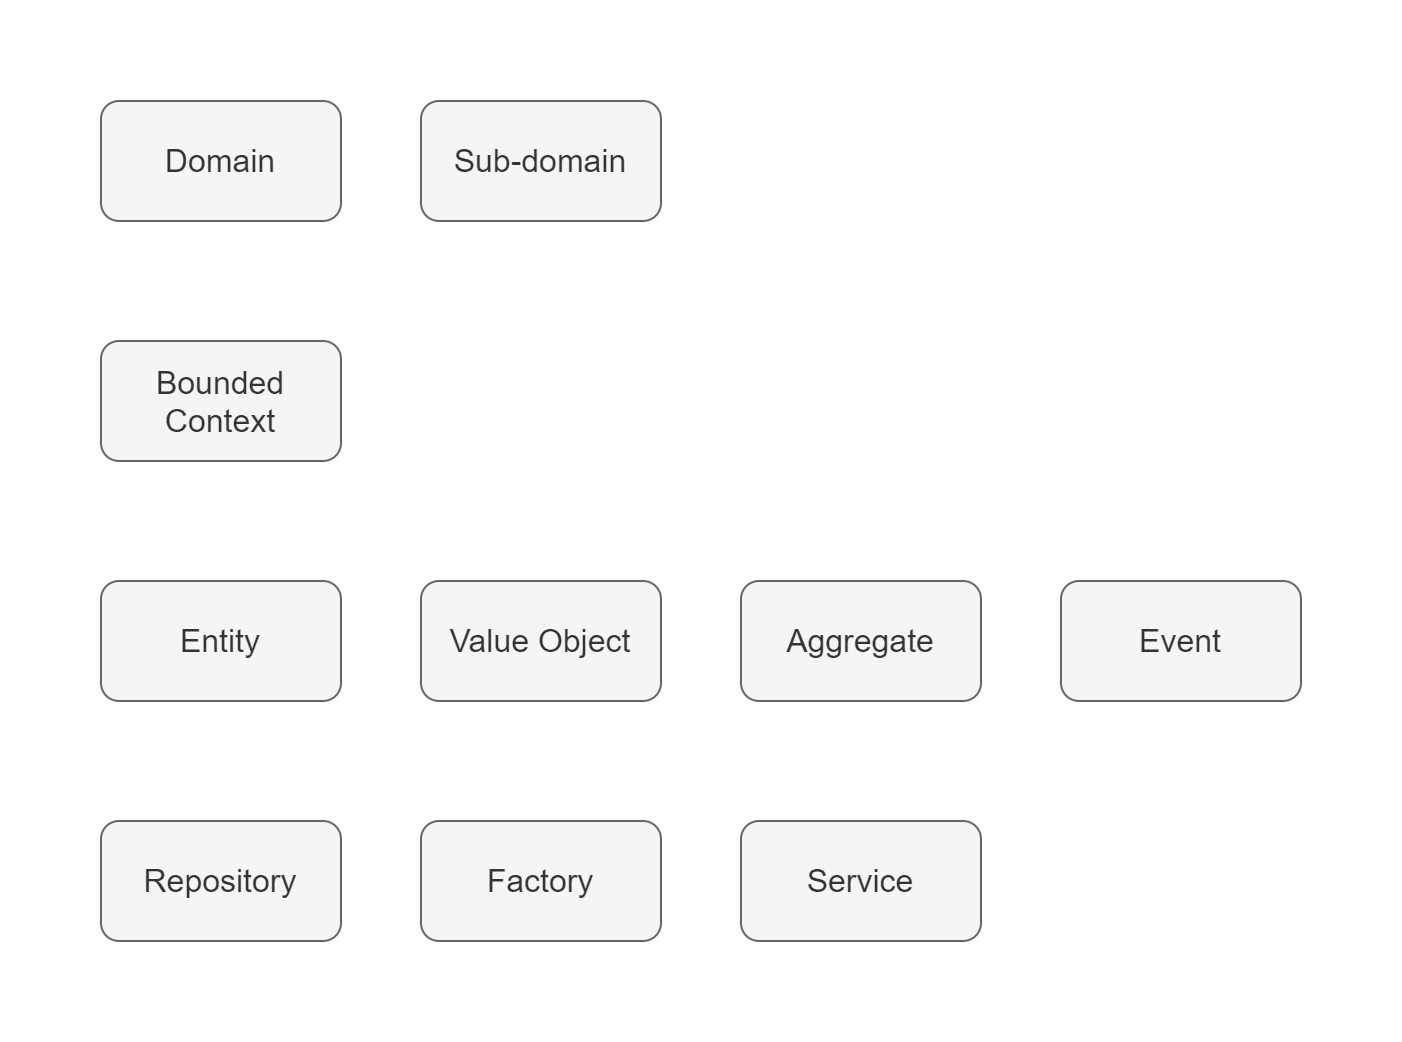

The diagram above was exported from draw.io. Its source (the exported page's mxGraphModel, read from the mxfile embedded in the PNG):
<mxGraphModel dx="1488" dy="1048" grid="1" gridSize="10" guides="1" tooltips="1" connect="1" arrows="1" fold="1" page="0" pageScale="1" pageWidth="850" pageHeight="1100" math="0" shadow="0">
  <root>
    <mxCell id="0" />
    <mxCell id="1" parent="0" />
    <mxCell id="J6Wsctn3anksOg2rmrle-1" value="Entity" style="rounded=1;whiteSpace=wrap;html=1;fontSize=16;fillColor=#f5f5f5;strokeColor=#666666;fontColor=#333333;" parent="1" vertex="1">
      <mxGeometry x="160" y="120" width="120" height="60" as="geometry" />
    </mxCell>
    <mxCell id="J6Wsctn3anksOg2rmrle-2" value="Aggregate" style="rounded=1;whiteSpace=wrap;html=1;fontSize=16;fillColor=#f5f5f5;strokeColor=#666666;fontColor=#333333;" parent="1" vertex="1">
      <mxGeometry x="480" y="120" width="120" height="60" as="geometry" />
    </mxCell>
    <mxCell id="J6Wsctn3anksOg2rmrle-3" value="Value Object" style="rounded=1;whiteSpace=wrap;html=1;fontSize=16;fillColor=#f5f5f5;strokeColor=#666666;fontColor=#333333;" parent="1" vertex="1">
      <mxGeometry x="320" y="120" width="120" height="60" as="geometry" />
    </mxCell>
    <mxCell id="J6Wsctn3anksOg2rmrle-4" value="Repository" style="rounded=1;whiteSpace=wrap;html=1;fontSize=16;fillColor=#f5f5f5;strokeColor=#666666;fontColor=#333333;" parent="1" vertex="1">
      <mxGeometry x="160" y="240" width="120" height="60" as="geometry" />
    </mxCell>
    <mxCell id="J6Wsctn3anksOg2rmrle-5" value="Factory" style="rounded=1;whiteSpace=wrap;html=1;fontSize=16;fillColor=#f5f5f5;strokeColor=#666666;fontColor=#333333;" parent="1" vertex="1">
      <mxGeometry x="320" y="240" width="120" height="60" as="geometry" />
    </mxCell>
    <mxCell id="J6Wsctn3anksOg2rmrle-6" value="Service" style="rounded=1;whiteSpace=wrap;html=1;fontSize=16;fillColor=#f5f5f5;strokeColor=#666666;fontColor=#333333;" parent="1" vertex="1">
      <mxGeometry x="480" y="240" width="120" height="60" as="geometry" />
    </mxCell>
    <mxCell id="J6Wsctn3anksOg2rmrle-7" value="Event" style="rounded=1;whiteSpace=wrap;html=1;fontSize=16;fillColor=#f5f5f5;strokeColor=#666666;fontColor=#333333;" parent="1" vertex="1">
      <mxGeometry x="640" y="120" width="120" height="60" as="geometry" />
    </mxCell>
    <mxCell id="J6Wsctn3anksOg2rmrle-8" value="Domain" style="rounded=1;whiteSpace=wrap;html=1;fontSize=16;fillColor=#f5f5f5;strokeColor=#666666;fontColor=#333333;" parent="1" vertex="1">
      <mxGeometry x="160" y="-120" width="120" height="60" as="geometry" />
    </mxCell>
    <mxCell id="J6Wsctn3anksOg2rmrle-9" value="Sub-domain" style="rounded=1;whiteSpace=wrap;html=1;fontSize=16;fillColor=#f5f5f5;strokeColor=#666666;fontColor=#333333;" parent="1" vertex="1">
      <mxGeometry x="320" y="-120" width="120" height="60" as="geometry" />
    </mxCell>
    <mxCell id="J6Wsctn3anksOg2rmrle-10" value="Bounded Context" style="rounded=1;whiteSpace=wrap;html=1;fontSize=16;fillColor=#f5f5f5;strokeColor=#666666;fontColor=#333333;" parent="1" vertex="1">
      <mxGeometry x="160" width="120" height="60" as="geometry" />
    </mxCell>
  </root>
</mxGraphModel>